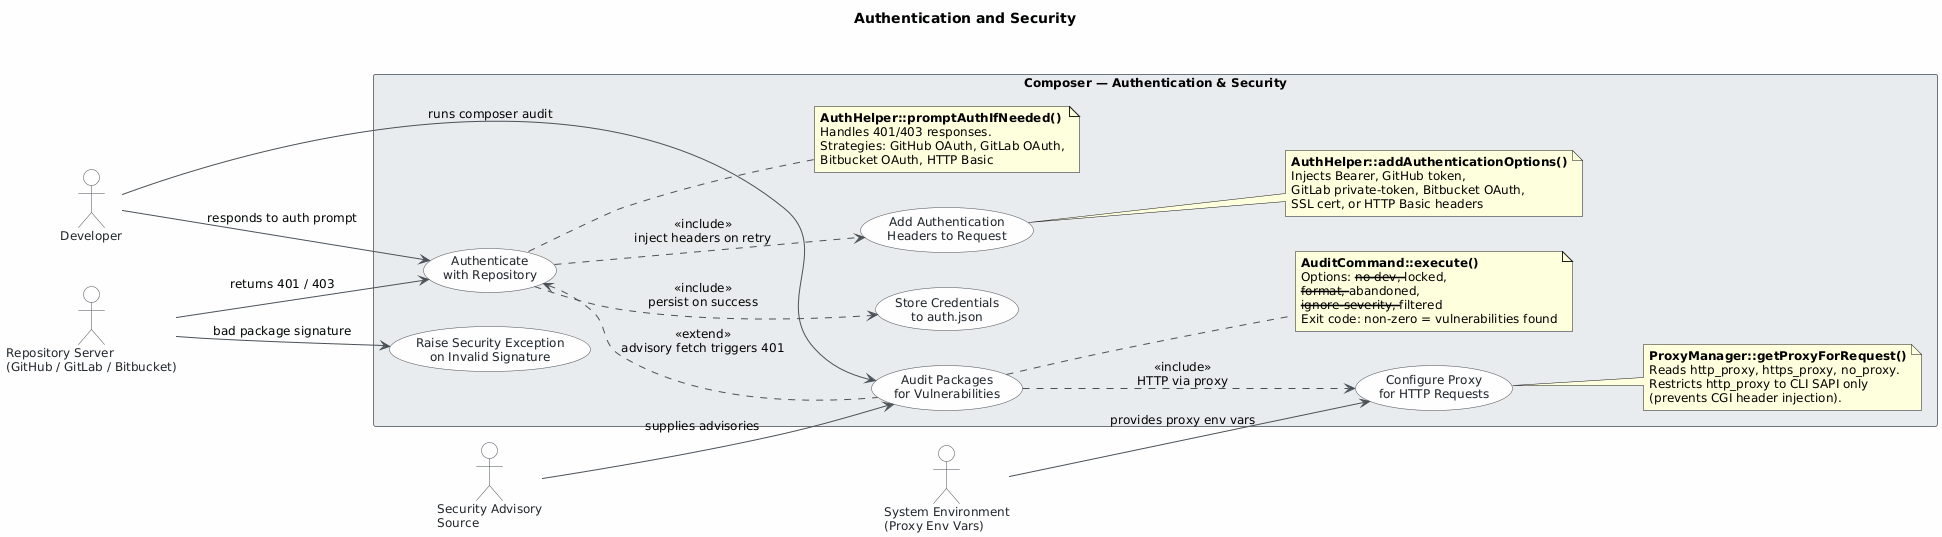

The diagram above was rendered by PlantUML. Its source (embedded in the PNG):
@startuml
skinparam classAttributeIconSize 0
skinparam shadowing false
skinparam defaultFontName "Segoe UI"
skinparam defaultFontSize 12
skinparam backgroundColor #FEFEFE
skinparam class {
    BackgroundColor #F8F9FA
    BorderColor #495057
    ArrowColor #495057
    FontColor #212529
}
skinparam package {
    BackgroundColor #E9ECEF
    BorderColor #6C757D
}
skinparam actor {
    BackgroundColor #F8F9FA
    BorderColor #495057
    FontColor #212529
}
skinparam usecase {
    BackgroundColor #F8F9FA
    BorderColor #495057
    FontColor #212529
    ArrowColor #495057
}

title Authentication and Security

left to right direction

actor "Developer" as Developer
actor "Repository Server\n(GitHub / GitLab / Bitbucket)" as RepositoryServer
actor "System Environment\n(Proxy Env Vars)" as SystemEnvironment
actor "Security Advisory\nSource" as SecurityAdvisorySource

rectangle "Composer — Authentication & Security" {

    usecase "Audit Packages\nfor Vulnerabilities" as UC1
    usecase "Authenticate\nwith Repository" as UC2
    usecase "Store Credentials\nto auth.json" as UC3
    usecase "Add Authentication\nHeaders to Request" as UC4
    usecase "Configure Proxy\nfor HTTP Requests" as UC5
    usecase "Raise Security Exception\non Invalid Signature" as UC6

    note right of UC1
      <b>AuditCommand::execute()</b>
      Options: --no-dev, --locked,
      --format, --abandoned,
      --ignore-severity, --filtered
      Exit code: non-zero = vulnerabilities found
    end note

    note right of UC2
      <b>AuthHelper::promptAuthIfNeeded()</b>
      Handles 401/403 responses.
      Strategies: GitHub OAuth, GitLab OAuth,
      Bitbucket OAuth, HTTP Basic
    end note

    note right of UC4
      <b>AuthHelper::addAuthenticationOptions()</b>
      Injects Bearer, GitHub token,
      GitLab private-token, Bitbucket OAuth,
      SSL cert, or HTTP Basic headers
    end note

    note right of UC5
      <b>ProxyManager::getProxyForRequest()</b>
      Reads http_proxy, https_proxy, no_proxy.
      Restricts http_proxy to CLI SAPI only
      (prevents CGI header injection).
    end note
}

' Primary actor relationships
Developer --> UC1 : runs composer audit
Developer --> UC2 : responds to auth prompt

' Secondary actor relationships
RepositoryServer --> UC2 : returns 401 / 403
RepositoryServer --> UC6 : bad package signature
SystemEnvironment --> UC5 : provides proxy env vars
SecurityAdvisorySource --> UC1 : supplies advisories

' Include / Extend between use cases
UC1 ..> UC5 : <<include>>\nHTTP via proxy
UC2 <.. UC1 : <<extend>>\nadvisory fetch triggers 401
UC2 ..> UC3 : <<include>>\npersist on success
UC2 ..> UC4 : <<include>>\ninject headers on retry
@enduml